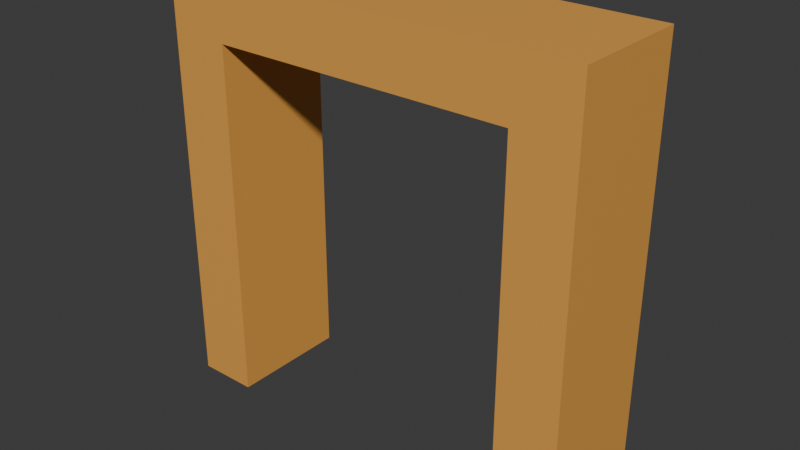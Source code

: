 # Source: frame.blend  (saved by Blender 5.0.119; exported with 4.5.12 LTS)
import bpy
from mathutils import Matrix  # noqa: F401  (used for matrix-valued properties, if any)

bpy.ops.wm.read_factory_settings(use_empty=True)
scene = bpy.context.scene
scene.name = 'Scene'

# ---- collections
col_collection = bpy.data.collections.new('Collection'); scene.collection.children.link(col_collection)

# ---- materials (node trees are filled in below, after node groups)
mat_door = bpy.data.materials.new('door')
mat_door.use_backface_culling_shadow = True

# ---- material node trees
mat_door.use_nodes = True; mat_door.node_tree.nodes.clear()
_N = mat_door.node_tree.nodes; _L = mat_door.node_tree.links
n0 = _N.new('ShaderNodeBsdfPrincipled'); n0.name = 'Principled BSDF'; n0.location = (-200, 100)
n0.inputs[0].default_value = (0.8, 0.3772, 0.07474, 1.0)
n1 = _N.new('ShaderNodeOutputMaterial'); n1.name = 'Material Output'; n1.location = (200, 100)
_L.new(n0.outputs[0], n1.inputs[0])
n1.is_active_output = True

# ---- world
world_world = bpy.data.worlds.new('World'); scene.world = world_world
world_world.use_nodes = True; world_world.node_tree.nodes.clear()
_N = world_world.node_tree.nodes; _L = world_world.node_tree.links
n0 = _N.new('ShaderNodeOutputWorld'); n0.name = 'World Output'; n0.location = (200, 100)
n1 = _N.new('ShaderNodeBackground'); n1.name = 'Background'; n1.location = (-200, 100)
n1.inputs[0].default_value = (0.05088, 0.05088, 0.05088, 1.0)
_L.new(n1.outputs[0], n0.inputs[0])
n0.is_active_output = True
world_world.color = (0.05088, 0.05088, 0.05088)
world_world.sun_shadow_jitter_overblur = 0.0

# ---- meshes
me_frame = bpy.data.meshes.new('Frame')
me_frame.from_pydata([(-0.7, -0.2, 0.0), (-0.7, -0.2, 1.4), (-0.7, 0.2, 0.0), (-0.7, 0.2, 1.4), (0.7, -0.2, 0.0), (0.7, -0.2, 1.4), (0.7, 0.2, 0.0), (0.7, 0.2, 1.4), (-0.7, -0.2, 1.2), (-0.7, 0.2, 1.2), (0.7, 0.2, 1.2), (0.7, -0.2, 1.2), (-0.5, 0.2, 0.0), (-0.5, 0.2, 1.4), (-0.5, -0.2, 0.0), (-0.5, -0.2, 1.4), (-0.5, -0.2, 1.2), (-0.5, 0.2, 1.2), (0.5, 0.2, 1.4), (0.5, -0.2, 0.0), (0.5, 0.2, 1.2), (0.5, 0.2, 0.0), (0.5, -0.2, 1.4), (0.5, -0.2, 1.2)], [], [(8, 1, 3, 9), (20, 18, 7, 10), (10, 7, 5, 11), (16, 15, 1, 8), (21, 6, 4, 19), (13, 3, 1, 15), (14, 16, 8, 0), (6, 10, 11, 4), (21, 20, 10, 6), (0, 8, 9, 2), (2, 9, 17, 12), (23, 16, 17, 20), (18, 13, 15, 22), (2, 12, 14, 0), (23, 22, 15, 16), (9, 3, 13, 17), (11, 5, 22, 23), (7, 18, 22, 5), (4, 11, 23, 19), (23, 20, 21, 19), (12, 17, 16, 14), (17, 13, 18, 20)])
_uv = me_frame.uv_layers.new(name='UVMap')
_uv.uv.foreach_set('vector', [0.5, 0.0, 0.625, 0.0, 0.625, 0.25, 0.5, 0.25, 0.5, 0.4394, 0.625, 0.4394, 0.625, 0.5, 0.5, 0.5, 0.5, 0.5, 0.625, 0.5, 0.625, 0.75, 0.5, 0.75, 0.5, 0.9348, 0.625, 0.9348, 0.625, 1.0, 0.5, 1.0, 0.3144, 0.5, 0.375, 0.5, 0.375, 0.75, 0.3144, 0.75, 0.8098, 0.5, 0.875, 0.5, 0.875, 0.75, 0.8098, 0.75, 0.375, 0.9348, 0.5, 0.9348, 0.5, 1.0, 0.375, 1.0, 0.375, 0.5, 0.5, 0.5, 0.5, 0.75, 0.375, 0.75, 0.375, 0.4394, 0.5, 0.4394, 0.5, 0.5, 0.375, 0.5, 0.375, 0.0, 0.5, 0.0, 0.5, 0.25, 0.375, 0.25, 0.375, 0.25, 0.5, 0.25, 0.5, 0.3152, 0.375, 0.3152, 0.5, 0.8106, 0.5, 0.9348, 0.5, 0.3152, 0.5, 0.4394, 0.6856, 0.5, 0.8098, 0.5, 0.8098, 0.75, 0.6856, 0.75, 0.125, 0.5, 0.1902, 0.5, 0.1902, 0.75, 0.125, 0.75, 0.5, 0.8106, 0.625, 0.8106, 0.625, 0.9348, 0.5, 0.9348, 0.5, 0.25, 0.625, 0.25, 0.625, 0.3152, 0.5, 0.3152, 0.5, 0.75, 0.625, 0.75, 0.625, 0.8106, 0.5, 0.8106, 0.625, 0.5, 0.6856, 0.5, 0.6856, 0.75, 0.625, 0.75, 0.375, 0.75, 0.5, 0.75, 0.5, 0.8106, 0.375, 0.8106, 0.5, 0.8106, 0.5, 0.4394, 0.3144, 0.5, 0.375, 0.8106, 0.1902, 0.5, 0.5, 0.3152, 0.5, 0.9348, 0.1902, 0.75, 0.5, 0.3152, 0.625, 0.3152, 0.625, 0.4394, 0.5, 0.4394])
me_frame.materials.append(mat_door)
me_frame.update()

# ---- objects
ob_frame = bpy.data.objects.new('Frame', me_frame)

# ---- transforms, parenting, visibility, modifiers, constraints
ob_frame.location = (0.0, 0.0, 0.0)

# ---- collection membership
col_collection.objects.link(ob_frame)

# ---- scene / render settings (as saved in the file)
scene.frame_start = 1; scene.frame_end = 250; scene.frame_set(1)
scene.render.engine = 'BLENDER_EEVEE_NEXT'
scene.render.bake_bias = 0.0
scene.render.bake_samples = 0
scene.cycles.sampling_pattern = 'TABULATED_SOBOL'
scene.eevee.use_volume_custom_range = False
bpy.context.view_layer.update()

# ---- added for rendering (the .blend has no active camera and no usable light): camera, sun
cam_auto = bpy.data.cameras.new('AutoCamera')
cam_auto.lens = 50.0
cam_auto.sensor_width = 36.0
cam_auto.clip_end = 1000.0
ob_auto_camera = bpy.data.objects.new('AutoCamera', cam_auto)
scene.collection.objects.link(ob_auto_camera)
ob_auto_camera.location = (1.86886, -2.24263, 2.19509)
ob_auto_camera.rotation_euler = (1.09748, -7.21219e-08, 0.694738)
scene.camera = ob_auto_camera
light_auto_sun = bpy.data.lights.new('AutoSun', 'SUN')
light_auto_sun.energy = 3.0
light_auto_sun.angle = 0.0523599
ob_auto_sun = bpy.data.objects.new('AutoSun', light_auto_sun)
scene.collection.objects.link(ob_auto_sun)
ob_auto_sun.rotation_euler = (0.872665, 0.174533, 0.523599)
bpy.context.view_layer.update()

